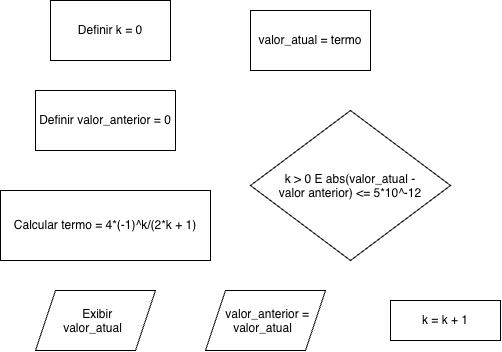

The diagram above was exported from draw.io. Its source (the exported page's mxGraphModel, read from the mxfile embedded in the PNG):
<mxGraphModel dx="803" dy="453" grid="1" gridSize="10" guides="1" tooltips="1" connect="1" arrows="1" fold="1" page="1" pageScale="1" pageWidth="850" pageHeight="1100" math="0" shadow="0">
  <root>
    <mxCell id="0" />
    <mxCell id="1" parent="0" />
    <mxCell id="-uZkGZkqKzRBti8Wf60F-1" parent="1" style="rounded=0;whiteSpace=wrap;html=1;" value="Definir k = 0" vertex="1">
      <mxGeometry height="60" width="120" x="150" y="200" as="geometry" />
    </mxCell>
    <mxCell id="-uZkGZkqKzRBti8Wf60F-2" parent="1" style="rounded=0;whiteSpace=wrap;html=1;" value="Definir valor_anterior = 0" vertex="1">
      <mxGeometry height="60" width="140" x="135" y="290" as="geometry" />
    </mxCell>
    <mxCell id="-uZkGZkqKzRBti8Wf60F-3" parent="1" style="rounded=0;whiteSpace=wrap;html=1;" value="Calcular termo = 4*(-1)^k/(2*k + 1)" vertex="1">
      <mxGeometry height="70" width="210" x="100" y="390" as="geometry" />
    </mxCell>
    <mxCell id="-uZkGZkqKzRBti8Wf60F-4" parent="1" style="rounded=0;whiteSpace=wrap;html=1;" value="valor_atual = termo" vertex="1">
      <mxGeometry height="60" width="120" x="350" y="210" as="geometry" />
    </mxCell>
    <mxCell id="-uZkGZkqKzRBti8Wf60F-5" parent="1" style="rhombus;whiteSpace=wrap;html=1;shapeInside=1;" value="k &amp;gt; 0 E abs(valor_atual - valor anterior) &amp;lt;= 5*10^-12" vertex="1">
      <mxGeometry height="150" width="200" x="350" y="310" as="geometry" />
    </mxCell>
    <mxCell id="-uZkGZkqKzRBti8Wf60F-6" parent="1" style="shape=parallelogram;perimeter=parallelogramPerimeter;whiteSpace=wrap;html=1;shapeInside=1;fixedSize=1;" value="Exibir valor_atual" vertex="1">
      <mxGeometry height="60" width="120" x="135" y="490" as="geometry" />
    </mxCell>
    <mxCell id="-uZkGZkqKzRBti8Wf60F-7" parent="1" style="shape=parallelogram;perimeter=parallelogramPerimeter;whiteSpace=wrap;html=1;shapeInside=1;fixedSize=1;" value="valor_anterior = valor_atual" vertex="1">
      <mxGeometry height="60" width="120" x="305" y="490" as="geometry" />
    </mxCell>
    <mxCell id="-uZkGZkqKzRBti8Wf60F-8" parent="1" style="rounded=0;whiteSpace=wrap;html=1;" value="k = k + 1" vertex="1">
      <mxGeometry height="40" width="110" x="490" y="500" as="geometry" />
    </mxCell>
  </root>
</mxGraphModel>